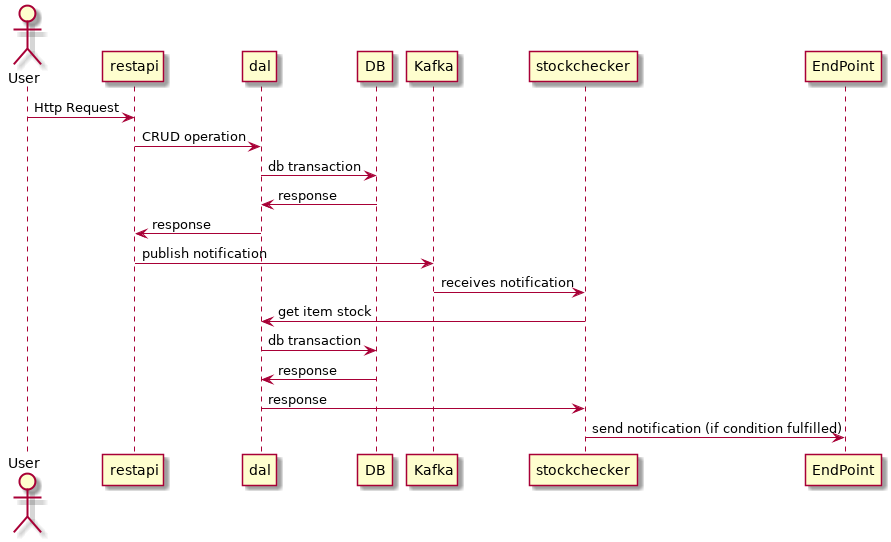

The diagram above was rendered by PlantUML. Its source (embedded in the PNG):
@startuml
Actor User

User -> restapi: Http Request
restapi -> dal : CRUD operation
dal -> DB : db transaction
DB -> dal : response
dal -> restapi : response
restapi -> Kafka : publish notification
Kafka -> stockchecker : receives notification
stockchecker -> dal : get item stock
dal -> DB : db transaction
DB -> dal : response
dal -> stockchecker : response
stockchecker -> EndPoint : send notification (if condition fulfilled)
@enduml